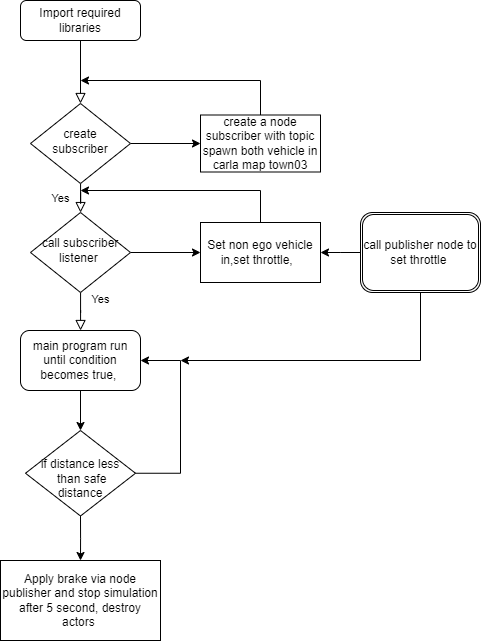

The diagram above was exported from draw.io. Its source (the exported page's mxGraphModel, read from the mxfile embedded in the PNG):
<mxGraphModel dx="1097" dy="645" grid="1" gridSize="10" guides="1" tooltips="1" connect="1" arrows="1" fold="1" page="1" pageScale="1" pageWidth="827" pageHeight="1169" math="0" shadow="0">
  <root>
    <mxCell id="WIyWlLk6GJQsqaUBKTNV-0" />
    <mxCell id="WIyWlLk6GJQsqaUBKTNV-1" parent="WIyWlLk6GJQsqaUBKTNV-0" />
    <mxCell id="WIyWlLk6GJQsqaUBKTNV-2" value="" style="rounded=0;html=1;jettySize=auto;orthogonalLoop=1;fontSize=11;endArrow=block;endFill=0;endSize=8;strokeWidth=1;shadow=0;labelBackgroundColor=none;edgeStyle=orthogonalEdgeStyle;" parent="WIyWlLk6GJQsqaUBKTNV-1" source="WIyWlLk6GJQsqaUBKTNV-3" target="WIyWlLk6GJQsqaUBKTNV-6" edge="1">
      <mxGeometry relative="1" as="geometry" />
    </mxCell>
    <mxCell id="WIyWlLk6GJQsqaUBKTNV-3" value="Import required libraries" style="rounded=1;whiteSpace=wrap;html=1;fontSize=12;glass=0;strokeWidth=1;shadow=0;" parent="WIyWlLk6GJQsqaUBKTNV-1" vertex="1">
      <mxGeometry x="160" y="60" width="120" height="40" as="geometry" />
    </mxCell>
    <mxCell id="WIyWlLk6GJQsqaUBKTNV-4" value="Yes" style="rounded=0;html=1;jettySize=auto;orthogonalLoop=1;fontSize=11;endArrow=block;endFill=0;endSize=8;strokeWidth=1;shadow=0;labelBackgroundColor=none;edgeStyle=orthogonalEdgeStyle;" parent="WIyWlLk6GJQsqaUBKTNV-1" source="WIyWlLk6GJQsqaUBKTNV-6" target="WIyWlLk6GJQsqaUBKTNV-10" edge="1">
      <mxGeometry y="20" relative="1" as="geometry">
        <mxPoint as="offset" />
      </mxGeometry>
    </mxCell>
    <mxCell id="UFwcTcBkNwefB_rlntOn-43" style="edgeStyle=orthogonalEdgeStyle;rounded=0;orthogonalLoop=1;jettySize=auto;html=1;" edge="1" parent="WIyWlLk6GJQsqaUBKTNV-1" source="WIyWlLk6GJQsqaUBKTNV-6" target="UFwcTcBkNwefB_rlntOn-42">
      <mxGeometry relative="1" as="geometry" />
    </mxCell>
    <mxCell id="WIyWlLk6GJQsqaUBKTNV-6" value="create subscriber" style="rhombus;whiteSpace=wrap;html=1;shadow=0;fontFamily=Helvetica;fontSize=12;align=center;strokeWidth=1;spacing=6;spacingTop=-4;" parent="WIyWlLk6GJQsqaUBKTNV-1" vertex="1">
      <mxGeometry x="170" y="163" width="100" height="80" as="geometry" />
    </mxCell>
    <mxCell id="WIyWlLk6GJQsqaUBKTNV-8" value="Yes" style="rounded=0;html=1;jettySize=auto;orthogonalLoop=1;fontSize=11;endArrow=block;endFill=0;endSize=8;strokeWidth=1;shadow=0;labelBackgroundColor=none;edgeStyle=orthogonalEdgeStyle;" parent="WIyWlLk6GJQsqaUBKTNV-1" source="WIyWlLk6GJQsqaUBKTNV-10" target="UFwcTcBkNwefB_rlntOn-8" edge="1">
      <mxGeometry x="-0.6" y="20" relative="1" as="geometry">
        <mxPoint y="-1" as="offset" />
        <mxPoint x="220" y="440" as="targetPoint" />
      </mxGeometry>
    </mxCell>
    <mxCell id="UFwcTcBkNwefB_rlntOn-47" style="edgeStyle=orthogonalEdgeStyle;rounded=0;orthogonalLoop=1;jettySize=auto;html=1;entryX=0;entryY=0.5;entryDx=0;entryDy=0;" edge="1" parent="WIyWlLk6GJQsqaUBKTNV-1" source="WIyWlLk6GJQsqaUBKTNV-10" target="UFwcTcBkNwefB_rlntOn-46">
      <mxGeometry relative="1" as="geometry" />
    </mxCell>
    <mxCell id="WIyWlLk6GJQsqaUBKTNV-10" value="call subscriber listener&amp;nbsp;" style="rhombus;whiteSpace=wrap;html=1;shadow=0;fontFamily=Helvetica;fontSize=12;align=center;strokeWidth=1;spacing=6;spacingTop=-4;" parent="WIyWlLk6GJQsqaUBKTNV-1" vertex="1">
      <mxGeometry x="170" y="272" width="100" height="80" as="geometry" />
    </mxCell>
    <mxCell id="UFwcTcBkNwefB_rlntOn-35" style="edgeStyle=orthogonalEdgeStyle;rounded=0;orthogonalLoop=1;jettySize=auto;html=1;entryX=0.5;entryY=0;entryDx=0;entryDy=0;" edge="1" parent="WIyWlLk6GJQsqaUBKTNV-1" source="UFwcTcBkNwefB_rlntOn-8" target="UFwcTcBkNwefB_rlntOn-14">
      <mxGeometry relative="1" as="geometry" />
    </mxCell>
    <mxCell id="UFwcTcBkNwefB_rlntOn-8" value="main program run until condition becomes true,&amp;nbsp;" style="rounded=1;whiteSpace=wrap;html=1;" vertex="1" parent="WIyWlLk6GJQsqaUBKTNV-1">
      <mxGeometry x="160" y="390" width="120" height="60" as="geometry" />
    </mxCell>
    <mxCell id="UFwcTcBkNwefB_rlntOn-9" value="Apply brake via node publisher and stop simulation after 5 second, destroy actors&amp;nbsp;" style="rounded=0;whiteSpace=wrap;html=1;" vertex="1" parent="WIyWlLk6GJQsqaUBKTNV-1">
      <mxGeometry x="140" y="620" width="160" height="80" as="geometry" />
    </mxCell>
    <mxCell id="UFwcTcBkNwefB_rlntOn-24" style="edgeStyle=orthogonalEdgeStyle;rounded=0;orthogonalLoop=1;jettySize=auto;html=1;exitX=0.5;exitY=1;exitDx=0;exitDy=0;entryX=0.5;entryY=0;entryDx=0;entryDy=0;" edge="1" parent="WIyWlLk6GJQsqaUBKTNV-1" source="UFwcTcBkNwefB_rlntOn-14">
      <mxGeometry relative="1" as="geometry">
        <mxPoint x="220" y="620" as="targetPoint" />
      </mxGeometry>
    </mxCell>
    <mxCell id="UFwcTcBkNwefB_rlntOn-49" style="edgeStyle=elbowEdgeStyle;rounded=0;orthogonalLoop=1;jettySize=auto;html=1;entryX=1;entryY=0.5;entryDx=0;entryDy=0;" edge="1" parent="WIyWlLk6GJQsqaUBKTNV-1" source="UFwcTcBkNwefB_rlntOn-14" target="UFwcTcBkNwefB_rlntOn-8">
      <mxGeometry relative="1" as="geometry">
        <Array as="points">
          <mxPoint x="320" y="480" />
        </Array>
      </mxGeometry>
    </mxCell>
    <mxCell id="UFwcTcBkNwefB_rlntOn-14" value="&lt;br&gt;if distance less&lt;br&gt;&amp;nbsp;than safe &lt;br&gt;distance" style="rhombus;whiteSpace=wrap;html=1;shadow=0;fontFamily=Helvetica;fontSize=12;align=center;strokeWidth=1;spacing=6;spacingTop=-4;" vertex="1" parent="WIyWlLk6GJQsqaUBKTNV-1">
      <mxGeometry x="165" y="490" width="110" height="85.5" as="geometry" />
    </mxCell>
    <mxCell id="UFwcTcBkNwefB_rlntOn-45" style="edgeStyle=elbowEdgeStyle;rounded=0;orthogonalLoop=1;jettySize=auto;html=1;exitX=0.5;exitY=0;exitDx=0;exitDy=0;" edge="1" parent="WIyWlLk6GJQsqaUBKTNV-1" source="UFwcTcBkNwefB_rlntOn-42">
      <mxGeometry relative="1" as="geometry">
        <mxPoint x="220" y="140" as="targetPoint" />
        <Array as="points">
          <mxPoint x="400" y="160" />
        </Array>
      </mxGeometry>
    </mxCell>
    <mxCell id="UFwcTcBkNwefB_rlntOn-42" value="create a node subscriber with topic spawn both vehicle in carla map town03" style="rounded=0;whiteSpace=wrap;html=1;" vertex="1" parent="WIyWlLk6GJQsqaUBKTNV-1">
      <mxGeometry x="340" y="174.5" width="120" height="57" as="geometry" />
    </mxCell>
    <mxCell id="UFwcTcBkNwefB_rlntOn-48" style="edgeStyle=elbowEdgeStyle;rounded=0;orthogonalLoop=1;jettySize=auto;html=1;exitX=0.5;exitY=0;exitDx=0;exitDy=0;" edge="1" parent="WIyWlLk6GJQsqaUBKTNV-1" source="UFwcTcBkNwefB_rlntOn-46">
      <mxGeometry relative="1" as="geometry">
        <mxPoint x="220" y="250" as="targetPoint" />
        <Array as="points">
          <mxPoint x="400" y="260" />
        </Array>
      </mxGeometry>
    </mxCell>
    <mxCell id="UFwcTcBkNwefB_rlntOn-46" value="Set non ego vehicle in,set throttle,&amp;nbsp;&amp;nbsp;" style="rounded=0;whiteSpace=wrap;html=1;" vertex="1" parent="WIyWlLk6GJQsqaUBKTNV-1">
      <mxGeometry x="340" y="282" width="120" height="60" as="geometry" />
    </mxCell>
    <mxCell id="UFwcTcBkNwefB_rlntOn-51" style="edgeStyle=elbowEdgeStyle;rounded=0;orthogonalLoop=1;jettySize=auto;html=1;entryX=1;entryY=0.5;entryDx=0;entryDy=0;" edge="1" parent="WIyWlLk6GJQsqaUBKTNV-1" source="UFwcTcBkNwefB_rlntOn-50" target="UFwcTcBkNwefB_rlntOn-46">
      <mxGeometry relative="1" as="geometry" />
    </mxCell>
    <mxCell id="UFwcTcBkNwefB_rlntOn-52" style="edgeStyle=elbowEdgeStyle;rounded=0;orthogonalLoop=1;jettySize=auto;html=1;exitX=0.5;exitY=1;exitDx=0;exitDy=0;" edge="1" parent="WIyWlLk6GJQsqaUBKTNV-1" source="UFwcTcBkNwefB_rlntOn-50">
      <mxGeometry relative="1" as="geometry">
        <mxPoint x="320" y="420" as="targetPoint" />
        <Array as="points">
          <mxPoint x="560" y="390" />
        </Array>
      </mxGeometry>
    </mxCell>
    <mxCell id="UFwcTcBkNwefB_rlntOn-50" value="call publisher node to set throttle&amp;nbsp;" style="shape=ext;double=1;rounded=1;whiteSpace=wrap;html=1;" vertex="1" parent="WIyWlLk6GJQsqaUBKTNV-1">
      <mxGeometry x="500" y="272" width="120" height="80" as="geometry" />
    </mxCell>
  </root>
</mxGraphModel>